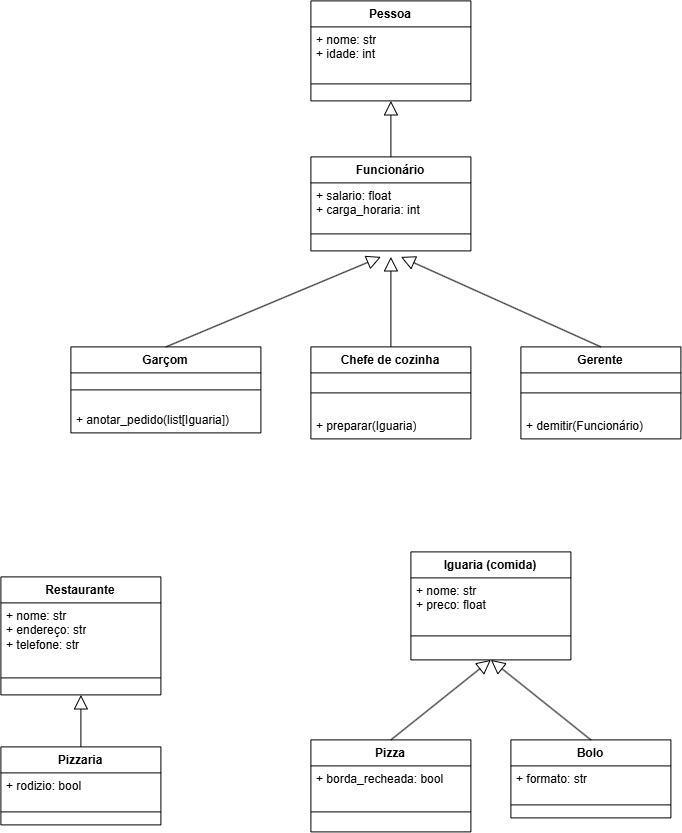

The diagram above was exported from draw.io. Its source (the exported page's mxGraphModel, read from the mxfile embedded in the PNG):
<mxGraphModel dx="1158" dy="633" grid="1" gridSize="10" guides="1" tooltips="1" connect="1" arrows="1" fold="1" page="1" pageScale="1" pageWidth="827" pageHeight="1169" math="0" shadow="0">
  <root>
    <mxCell id="0" />
    <mxCell id="1" parent="0" />
    <mxCell id="GKpaFBfYdELLQ8d-CHwZ-8" parent="1" style="swimlane;fontStyle=1;align=center;verticalAlign=top;childLayout=stackLayout;horizontal=1;startSize=26;horizontalStack=0;resizeParent=1;resizeParentMax=0;resizeLast=0;collapsible=1;marginBottom=0;whiteSpace=wrap;html=1;" value="Pessoa" vertex="1">
      <mxGeometry height="100" width="160" x="390" y="44" as="geometry" />
    </mxCell>
    <mxCell id="GKpaFBfYdELLQ8d-CHwZ-9" parent="GKpaFBfYdELLQ8d-CHwZ-8" style="text;strokeColor=none;fillColor=none;align=left;verticalAlign=top;spacingLeft=4;spacingRight=4;overflow=hidden;rotatable=0;points=[[0,0.5],[1,0.5]];portConstraint=eastwest;whiteSpace=wrap;html=1;" value="+ nome: str&lt;div&gt;+ idade: int&lt;/div&gt;" vertex="1">
      <mxGeometry height="40" width="160" y="26" as="geometry" />
    </mxCell>
    <mxCell id="GKpaFBfYdELLQ8d-CHwZ-10" parent="GKpaFBfYdELLQ8d-CHwZ-8" style="line;strokeWidth=1;fillColor=none;align=left;verticalAlign=middle;spacingTop=-1;spacingLeft=3;spacingRight=3;rotatable=0;labelPosition=right;points=[];portConstraint=eastwest;strokeColor=inherit;" value="" vertex="1">
      <mxGeometry height="34" width="160" y="66" as="geometry" />
    </mxCell>
    <mxCell id="GKpaFBfYdELLQ8d-CHwZ-12" parent="1" style="swimlane;fontStyle=1;align=center;verticalAlign=top;childLayout=stackLayout;horizontal=1;startSize=26;horizontalStack=0;resizeParent=1;resizeParentMax=0;resizeLast=0;collapsible=1;marginBottom=0;whiteSpace=wrap;html=1;" value="Garçom" vertex="1">
      <mxGeometry height="86" width="190" x="150" y="390" as="geometry" />
    </mxCell>
    <mxCell id="GKpaFBfYdELLQ8d-CHwZ-14" parent="GKpaFBfYdELLQ8d-CHwZ-12" style="line;strokeWidth=1;fillColor=none;align=left;verticalAlign=middle;spacingTop=-1;spacingLeft=3;spacingRight=3;rotatable=0;labelPosition=right;points=[];portConstraint=eastwest;strokeColor=inherit;" value="" vertex="1">
      <mxGeometry height="34" width="190" y="26" as="geometry" />
    </mxCell>
    <mxCell id="GKpaFBfYdELLQ8d-CHwZ-15" parent="GKpaFBfYdELLQ8d-CHwZ-12" style="text;strokeColor=none;fillColor=none;align=left;verticalAlign=top;spacingLeft=4;spacingRight=4;overflow=hidden;rotatable=0;points=[[0,0.5],[1,0.5]];portConstraint=eastwest;whiteSpace=wrap;html=1;" value="+ anotar_pedido(list[Iguaria])" vertex="1">
      <mxGeometry height="26" width="190" y="60" as="geometry" />
    </mxCell>
    <mxCell id="GKpaFBfYdELLQ8d-CHwZ-17" parent="1" style="swimlane;fontStyle=1;align=center;verticalAlign=top;childLayout=stackLayout;horizontal=1;startSize=26;horizontalStack=0;resizeParent=1;resizeParentMax=0;resizeLast=0;collapsible=1;marginBottom=0;whiteSpace=wrap;html=1;" value="Funcionário" vertex="1">
      <mxGeometry height="94" width="160" x="390" y="200" as="geometry" />
    </mxCell>
    <mxCell id="GKpaFBfYdELLQ8d-CHwZ-18" parent="GKpaFBfYdELLQ8d-CHwZ-17" style="text;strokeColor=none;fillColor=none;align=left;verticalAlign=top;spacingLeft=4;spacingRight=4;overflow=hidden;rotatable=0;points=[[0,0.5],[1,0.5]];portConstraint=eastwest;whiteSpace=wrap;html=1;" value="+ salario: float&lt;div&gt;+ carga_horaria: int&lt;/div&gt;" vertex="1">
      <mxGeometry height="34" width="160" y="26" as="geometry" />
    </mxCell>
    <mxCell id="GKpaFBfYdELLQ8d-CHwZ-19" parent="GKpaFBfYdELLQ8d-CHwZ-17" style="line;strokeWidth=1;fillColor=none;align=left;verticalAlign=middle;spacingTop=-1;spacingLeft=3;spacingRight=3;rotatable=0;labelPosition=right;points=[];portConstraint=eastwest;strokeColor=inherit;" value="" vertex="1">
      <mxGeometry height="34" width="160" y="60" as="geometry" />
    </mxCell>
    <mxCell id="GKpaFBfYdELLQ8d-CHwZ-21" parent="1" style="swimlane;fontStyle=1;align=center;verticalAlign=top;childLayout=stackLayout;horizontal=1;startSize=26;horizontalStack=0;resizeParent=1;resizeParentMax=0;resizeLast=0;collapsible=1;marginBottom=0;whiteSpace=wrap;html=1;" value="Chefe de cozinha" vertex="1">
      <mxGeometry height="92" width="160" x="390" y="390" as="geometry" />
    </mxCell>
    <mxCell id="GKpaFBfYdELLQ8d-CHwZ-23" parent="GKpaFBfYdELLQ8d-CHwZ-21" style="line;strokeWidth=1;fillColor=none;align=left;verticalAlign=middle;spacingTop=-1;spacingLeft=3;spacingRight=3;rotatable=0;labelPosition=right;points=[];portConstraint=eastwest;strokeColor=inherit;" value="" vertex="1">
      <mxGeometry height="40" width="160" y="26" as="geometry" />
    </mxCell>
    <mxCell id="GKpaFBfYdELLQ8d-CHwZ-24" parent="GKpaFBfYdELLQ8d-CHwZ-21" style="text;strokeColor=none;fillColor=none;align=left;verticalAlign=top;spacingLeft=4;spacingRight=4;overflow=hidden;rotatable=0;points=[[0,0.5],[1,0.5]];portConstraint=eastwest;whiteSpace=wrap;html=1;" value="+ preparar(Iguaria)" vertex="1">
      <mxGeometry height="26" width="160" y="66" as="geometry" />
    </mxCell>
    <mxCell id="GKpaFBfYdELLQ8d-CHwZ-25" parent="1" style="swimlane;fontStyle=1;align=center;verticalAlign=top;childLayout=stackLayout;horizontal=1;startSize=26;horizontalStack=0;resizeParent=1;resizeParentMax=0;resizeLast=0;collapsible=1;marginBottom=0;whiteSpace=wrap;html=1;" value="Gerente" vertex="1">
      <mxGeometry height="92" width="160" x="600" y="390" as="geometry" />
    </mxCell>
    <mxCell id="GKpaFBfYdELLQ8d-CHwZ-27" parent="GKpaFBfYdELLQ8d-CHwZ-25" style="line;strokeWidth=1;fillColor=none;align=left;verticalAlign=middle;spacingTop=-1;spacingLeft=3;spacingRight=3;rotatable=0;labelPosition=right;points=[];portConstraint=eastwest;strokeColor=inherit;" value="" vertex="1">
      <mxGeometry height="40" width="160" y="26" as="geometry" />
    </mxCell>
    <mxCell id="GKpaFBfYdELLQ8d-CHwZ-28" parent="GKpaFBfYdELLQ8d-CHwZ-25" style="text;strokeColor=none;fillColor=none;align=left;verticalAlign=top;spacingLeft=4;spacingRight=4;overflow=hidden;rotatable=0;points=[[0,0.5],[1,0.5]];portConstraint=eastwest;whiteSpace=wrap;html=1;" value="+ demitir(Funcionário)" vertex="1">
      <mxGeometry height="26" width="160" y="66" as="geometry" />
    </mxCell>
    <mxCell id="GKpaFBfYdELLQ8d-CHwZ-30" edge="1" parent="1" source="GKpaFBfYdELLQ8d-CHwZ-12" style="endArrow=block;endFill=0;endSize=12;html=1;rounded=1;exitX=0.5;exitY=0;exitDx=0;exitDy=0;curved=0;" value="">
      <mxGeometry relative="1" width="160" as="geometry">
        <Array as="points" />
        <mxPoint x="420" y="280" as="sourcePoint" />
        <mxPoint x="460" y="300" as="targetPoint" />
      </mxGeometry>
    </mxCell>
    <mxCell id="GKpaFBfYdELLQ8d-CHwZ-31" edge="1" parent="1" source="GKpaFBfYdELLQ8d-CHwZ-21" style="endArrow=block;endFill=0;endSize=12;html=1;rounded=1;exitX=0.5;exitY=0;exitDx=0;exitDy=0;curved=0;" value="">
      <mxGeometry relative="1" width="160" as="geometry">
        <Array as="points" />
        <mxPoint x="414" y="370" as="sourcePoint" />
        <mxPoint x="470" y="300" as="targetPoint" />
      </mxGeometry>
    </mxCell>
    <mxCell id="GKpaFBfYdELLQ8d-CHwZ-32" edge="1" parent="1" source="GKpaFBfYdELLQ8d-CHwZ-25" style="endArrow=block;endFill=0;endSize=12;html=1;rounded=1;exitX=0.5;exitY=0;exitDx=0;exitDy=0;curved=0;" value="">
      <mxGeometry relative="1" width="160" as="geometry">
        <Array as="points" />
        <mxPoint x="480" y="400" as="sourcePoint" />
        <mxPoint x="480" y="300" as="targetPoint" />
      </mxGeometry>
    </mxCell>
    <mxCell id="KJMbLLFP0RpL0yxc5512-1" edge="1" parent="1" source="GKpaFBfYdELLQ8d-CHwZ-17" style="endArrow=block;endFill=0;endSize=12;html=1;rounded=1;exitX=0.5;exitY=0;exitDx=0;exitDy=0;curved=0;entryX=0.5;entryY=1;entryDx=0;entryDy=0;" target="GKpaFBfYdELLQ8d-CHwZ-8" value="">
      <mxGeometry relative="1" width="160" as="geometry">
        <Array as="points" />
        <mxPoint x="469.5" y="220" as="sourcePoint" />
        <mxPoint x="470" y="150" as="targetPoint" />
      </mxGeometry>
    </mxCell>
    <mxCell id="KJMbLLFP0RpL0yxc5512-2" parent="1" style="swimlane;fontStyle=1;align=center;verticalAlign=top;childLayout=stackLayout;horizontal=1;startSize=26;horizontalStack=0;resizeParent=1;resizeParentMax=0;resizeLast=0;collapsible=1;marginBottom=0;whiteSpace=wrap;html=1;" value="Restaurante" vertex="1">
      <mxGeometry height="118" width="160" x="80" y="620" as="geometry" />
    </mxCell>
    <mxCell id="KJMbLLFP0RpL0yxc5512-3" parent="KJMbLLFP0RpL0yxc5512-2" style="text;strokeColor=none;fillColor=none;align=left;verticalAlign=top;spacingLeft=4;spacingRight=4;overflow=hidden;rotatable=0;points=[[0,0.5],[1,0.5]];portConstraint=eastwest;whiteSpace=wrap;html=1;" value="+ nome: str&lt;div&gt;+ endereço: str&lt;/div&gt;&lt;div&gt;+ telefone: str&lt;/div&gt;" vertex="1">
      <mxGeometry height="58" width="160" y="26" as="geometry" />
    </mxCell>
    <mxCell id="KJMbLLFP0RpL0yxc5512-4" parent="KJMbLLFP0RpL0yxc5512-2" style="line;strokeWidth=1;fillColor=none;align=left;verticalAlign=middle;spacingTop=-1;spacingLeft=3;spacingRight=3;rotatable=0;labelPosition=right;points=[];portConstraint=eastwest;strokeColor=inherit;" value="" vertex="1">
      <mxGeometry height="34" width="160" y="84" as="geometry" />
    </mxCell>
    <mxCell id="KJMbLLFP0RpL0yxc5512-7" parent="1" style="swimlane;fontStyle=1;align=center;verticalAlign=top;childLayout=stackLayout;horizontal=1;startSize=26;horizontalStack=0;resizeParent=1;resizeParentMax=0;resizeLast=0;collapsible=1;marginBottom=0;whiteSpace=wrap;html=1;" value="Pizzaria" vertex="1">
      <mxGeometry height="78" width="160" x="80" y="790" as="geometry" />
    </mxCell>
    <mxCell id="KJMbLLFP0RpL0yxc5512-8" parent="KJMbLLFP0RpL0yxc5512-7" style="text;strokeColor=none;fillColor=none;align=left;verticalAlign=top;spacingLeft=4;spacingRight=4;overflow=hidden;rotatable=0;points=[[0,0.5],[1,0.5]];portConstraint=eastwest;whiteSpace=wrap;html=1;" value="+ rodizio: bool" vertex="1">
      <mxGeometry height="26" width="160" y="26" as="geometry" />
    </mxCell>
    <mxCell id="KJMbLLFP0RpL0yxc5512-9" parent="KJMbLLFP0RpL0yxc5512-7" style="line;strokeWidth=1;fillColor=none;align=left;verticalAlign=middle;spacingTop=-1;spacingLeft=3;spacingRight=3;rotatable=0;labelPosition=right;points=[];portConstraint=eastwest;strokeColor=inherit;" value="" vertex="1">
      <mxGeometry height="26" width="160" y="52" as="geometry" />
    </mxCell>
    <mxCell id="KJMbLLFP0RpL0yxc5512-11" parent="1" style="swimlane;fontStyle=1;align=center;verticalAlign=top;childLayout=stackLayout;horizontal=1;startSize=26;horizontalStack=0;resizeParent=1;resizeParentMax=0;resizeLast=0;collapsible=1;marginBottom=0;whiteSpace=wrap;html=1;" value="Iguaria (comida)" vertex="1">
      <mxGeometry height="108" width="160" x="490" y="595" as="geometry" />
    </mxCell>
    <mxCell id="KJMbLLFP0RpL0yxc5512-12" parent="KJMbLLFP0RpL0yxc5512-11" style="text;strokeColor=none;fillColor=none;align=left;verticalAlign=top;spacingLeft=4;spacingRight=4;overflow=hidden;rotatable=0;points=[[0,0.5],[1,0.5]];portConstraint=eastwest;whiteSpace=wrap;html=1;" value="+ nome: str&lt;div&gt;+ preco: float&lt;/div&gt;" vertex="1">
      <mxGeometry height="34" width="160" y="26" as="geometry" />
    </mxCell>
    <mxCell id="KJMbLLFP0RpL0yxc5512-13" parent="KJMbLLFP0RpL0yxc5512-11" style="line;strokeWidth=1;fillColor=none;align=left;verticalAlign=middle;spacingTop=-1;spacingLeft=3;spacingRight=3;rotatable=0;labelPosition=right;points=[];portConstraint=eastwest;strokeColor=inherit;" value="" vertex="1">
      <mxGeometry height="48" width="160" y="60" as="geometry" />
    </mxCell>
    <mxCell id="KJMbLLFP0RpL0yxc5512-15" parent="1" style="swimlane;fontStyle=1;align=center;verticalAlign=top;childLayout=stackLayout;horizontal=1;startSize=26;horizontalStack=0;resizeParent=1;resizeParentMax=0;resizeLast=0;collapsible=1;marginBottom=0;whiteSpace=wrap;html=1;" value="Pizza" vertex="1">
      <mxGeometry height="92" width="160" x="390" y="783" as="geometry" />
    </mxCell>
    <mxCell id="KJMbLLFP0RpL0yxc5512-16" parent="KJMbLLFP0RpL0yxc5512-15" style="text;strokeColor=none;fillColor=none;align=left;verticalAlign=top;spacingLeft=4;spacingRight=4;overflow=hidden;rotatable=0;points=[[0,0.5],[1,0.5]];portConstraint=eastwest;whiteSpace=wrap;html=1;" value="+ borda_recheada: bool" vertex="1">
      <mxGeometry height="26" width="160" y="26" as="geometry" />
    </mxCell>
    <mxCell id="KJMbLLFP0RpL0yxc5512-17" parent="KJMbLLFP0RpL0yxc5512-15" style="line;strokeWidth=1;fillColor=none;align=left;verticalAlign=middle;spacingTop=-1;spacingLeft=3;spacingRight=3;rotatable=0;labelPosition=right;points=[];portConstraint=eastwest;strokeColor=inherit;" value="" vertex="1">
      <mxGeometry height="40" width="160" y="52" as="geometry" />
    </mxCell>
    <mxCell id="KJMbLLFP0RpL0yxc5512-19" parent="1" style="swimlane;fontStyle=1;align=center;verticalAlign=top;childLayout=stackLayout;horizontal=1;startSize=26;horizontalStack=0;resizeParent=1;resizeParentMax=0;resizeLast=0;collapsible=1;marginBottom=0;whiteSpace=wrap;html=1;" value="Bolo" vertex="1">
      <mxGeometry height="78" width="160" x="590" y="783" as="geometry" />
    </mxCell>
    <mxCell id="KJMbLLFP0RpL0yxc5512-20" parent="KJMbLLFP0RpL0yxc5512-19" style="text;strokeColor=none;fillColor=none;align=left;verticalAlign=top;spacingLeft=4;spacingRight=4;overflow=hidden;rotatable=0;points=[[0,0.5],[1,0.5]];portConstraint=eastwest;whiteSpace=wrap;html=1;" value="+ formato: str" vertex="1">
      <mxGeometry height="26" width="160" y="26" as="geometry" />
    </mxCell>
    <mxCell id="KJMbLLFP0RpL0yxc5512-21" parent="KJMbLLFP0RpL0yxc5512-19" style="line;strokeWidth=1;fillColor=none;align=left;verticalAlign=middle;spacingTop=-1;spacingLeft=3;spacingRight=3;rotatable=0;labelPosition=right;points=[];portConstraint=eastwest;strokeColor=inherit;" value="" vertex="1">
      <mxGeometry height="26" width="160" y="52" as="geometry" />
    </mxCell>
    <mxCell id="KJMbLLFP0RpL0yxc5512-23" edge="1" parent="1" source="KJMbLLFP0RpL0yxc5512-15" style="endArrow=block;endFill=0;endSize=12;html=1;rounded=1;exitX=0.5;exitY=0;exitDx=0;exitDy=0;curved=0;entryX=0.5;entryY=1;entryDx=0;entryDy=0;" target="KJMbLLFP0RpL0yxc5512-11" value="">
      <mxGeometry relative="1" width="160" as="geometry">
        <Array as="points" />
        <mxPoint x="469.41" y="766" as="sourcePoint" />
        <mxPoint x="469.41" y="670" as="targetPoint" />
      </mxGeometry>
    </mxCell>
    <mxCell id="KJMbLLFP0RpL0yxc5512-24" edge="1" parent="1" source="KJMbLLFP0RpL0yxc5512-19" style="endArrow=block;endFill=0;endSize=12;html=1;rounded=1;exitX=0.5;exitY=0;exitDx=0;exitDy=0;curved=0;entryX=0.5;entryY=1;entryDx=0;entryDy=0;" target="KJMbLLFP0RpL0yxc5512-11" value="">
      <mxGeometry relative="1" width="160" as="geometry">
        <Array as="points" />
        <mxPoint x="480" y="793" as="sourcePoint" />
        <mxPoint x="580" y="713" as="targetPoint" />
      </mxGeometry>
    </mxCell>
    <mxCell id="KJMbLLFP0RpL0yxc5512-25" edge="1" parent="1" source="KJMbLLFP0RpL0yxc5512-7" style="endArrow=block;endFill=0;endSize=12;html=1;rounded=1;exitX=0.5;exitY=0;exitDx=0;exitDy=0;curved=0;entryX=0.5;entryY=1;entryDx=0;entryDy=0;" target="KJMbLLFP0RpL0yxc5512-2" value="">
      <mxGeometry relative="1" width="160" as="geometry">
        <Array as="points" />
        <mxPoint x="110" y="783" as="sourcePoint" />
        <mxPoint x="210" y="703" as="targetPoint" />
      </mxGeometry>
    </mxCell>
  </root>
</mxGraphModel>